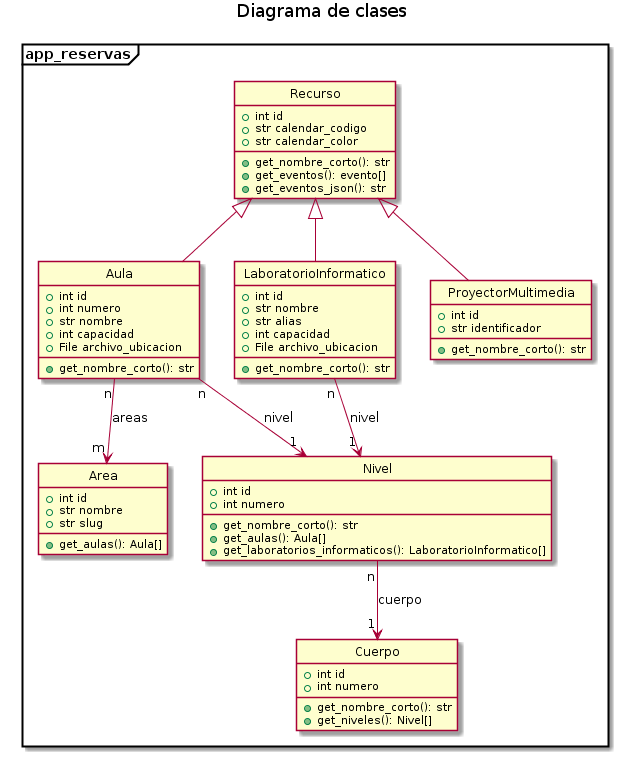

The diagram above was rendered by PlantUML. Its source (embedded in the PNG):
@startuml diagrama_clases.png

title Diagrama de clases

hide circle

package app_reservas <<Frame>> {
    class Area {
        ' Atributos
        + int id
        + str nombre
        + str slug
        ' Métodos
        + get_aulas(): Aula[]
    }

    class Recurso {
        ' Atributos
        + int id
        + str calendar_codigo
        + str calendar_color
        ' Métodos
        + get_nombre_corto(): str
        + get_eventos(): evento[]
        + get_eventos_json(): str
    }

    class Aula {
        ' Atributos
        + int id
        + int numero
        + str nombre
        + int capacidad
        + File archivo_ubicacion
        ' Métodos
        + get_nombre_corto(): str
    }

    class Cuerpo {
        ' Atributos
        + int id
        + int numero
        ' Métodos
        + get_nombre_corto(): str
        + get_niveles(): Nivel[]
    }

    class LaboratorioInformatico {
        ' Atributos
        + int id
        + str nombre
        + str alias
        + int capacidad
        + File archivo_ubicacion
        ' Métodos
        + get_nombre_corto(): str
    }

    class Nivel {
        ' Atributos
        + int id
        + int numero
        ' Métodos
        + get_nombre_corto(): str
        + get_aulas(): Aula[]
        + get_laboratorios_informaticos(): LaboratorioInformatico[]
    }

    class ProyectorMultimedia {
        ' Atributos
        + int id
        + str identificador
        ' Métodos
        + get_nombre_corto(): str
    }


    ' Relaciones

    Aula "n" --> "m" Area: areas
    Aula "n" --> "1" Nivel: nivel

    LaboratorioInformatico "n" --> "1" Nivel: nivel

    Nivel "n" --> "1" Cuerpo: cuerpo


    ' Herencias

    Recurso <|-- Aula
    Recurso <|-- LaboratorioInformatico
    Recurso <|-- ProyectorMultimedia
}

@enduml